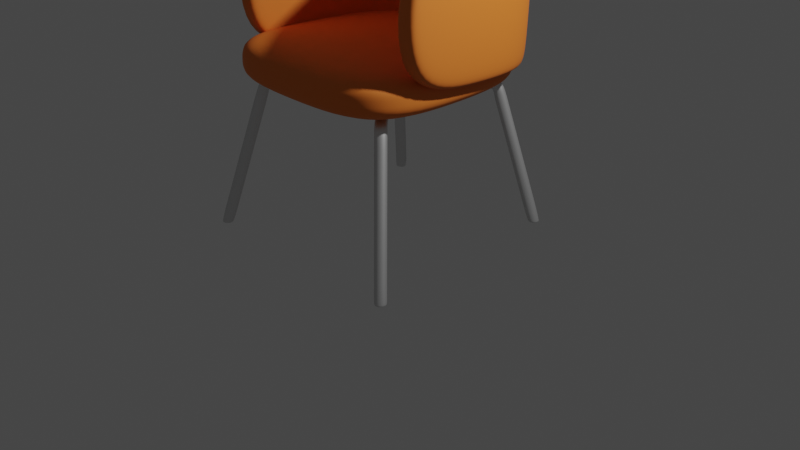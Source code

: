 # Source: sofa-chair.blend  (saved by Blender 3.6.13; exported with 4.5.12 LTS)
import bpy
from mathutils import Matrix  # noqa: F401  (used for matrix-valued properties, if any)

bpy.ops.wm.read_factory_settings(use_empty=True)
scene = bpy.context.scene
scene.name = 'Scene'

# ---- collections
col_collection = bpy.data.collections.new('Collection'); scene.collection.children.link(col_collection)
col_sofa_chair = bpy.data.collections.new('Sofa Chair'); scene.collection.children.link(col_sofa_chair)

# ---- materials (node trees are filled in below, after node groups)
mat_material = bpy.data.materials.new('Material')
mat_material.alpha_threshold = 0.0
mat_material.use_transparent_shadow = False
mat_material.roughness = 0.5
mat_material.line_color = (0.0, 0.0, 0.0, 1.0)
mat_material_001 = bpy.data.materials.new('Material.001')
mat_material_001.use_transparent_shadow = False

# ---- node groups
ng_auto_smooth = bpy.data.node_groups.new('Auto Smooth', 'GeometryNodeTree')
_s = ng_auto_smooth.interface.new_socket(name='Geometry', in_out='OUTPUT', socket_type='NodeSocketGeometry')
_s = ng_auto_smooth.interface.new_socket(name='Geometry', in_out='INPUT', socket_type='NodeSocketGeometry')
_s = ng_auto_smooth.interface.new_socket(name='Angle', in_out='INPUT', socket_type='NodeSocketFloat')
_s.subtype = 'ANGLE'
_s.min_value = 0.0
_s.max_value = 3.142
ng_auto_smooth.is_modifier = True
_N = ng_auto_smooth.nodes; _L = ng_auto_smooth.links
n0 = _N.new('NodeGroupOutput'); n0.name = 'Group Output'; n0.location = (480, -100)
n1 = _N.new('NodeGroupInput'); n1.name = 'Group Input'; n1.location = (-420, -300)
n2 = _N.new('NodeGroupInput'); n2.name = 'Group Input.001'; n2.location = (-60, -100)
n3 = _N.new('GeometryNodeSetShadeSmooth'); n3.name = 'Set Shade Smooth'; n3.location = (120, -100)
n3.domain = 'EDGE'
n4 = _N.new('GeometryNodeSetShadeSmooth'); n4.name = 'Set Shade Smooth.001'; n4.location = (300, -100)
n5 = _N.new('GeometryNodeInputMeshEdgeAngle'); n5.name = 'Edge Angle'; n5.location = (-420, -220)
n6 = _N.new('GeometryNodeInputEdgeSmooth'); n6.name = 'Is Edge Smooth'; n6.location = (-60, -160)
n7 = _N.new('GeometryNodeInputShadeSmooth'); n7.name = 'Is Face Smooth'; n7.location = (-240, -340)
n8 = _N.new('FunctionNodeBooleanMath'); n8.name = 'Boolean Math'; n8.location = (-60, -220)
n9 = _N.new('FunctionNodeCompare'); n9.name = 'Compare'; n9.location = (-240, -180)
n9.operation = 'LESS_EQUAL'
_L.new(n5.outputs[0], n9.inputs[0])
_L.new(n4.outputs[0], n0.inputs[0])
_L.new(n1.outputs[1], n9.inputs[1])
_L.new(n9.outputs[0], n8.inputs[0])
_L.new(n7.outputs[0], n8.inputs[1])
_L.new(n2.outputs[0], n3.inputs[0])
_L.new(n6.outputs[0], n3.inputs[1])
_L.new(n3.outputs[0], n4.inputs[0])
_L.new(n8.outputs[0], n3.inputs[2])
n0.is_active_output = True

# ---- material node trees
mat_material.use_nodes = True; mat_material.node_tree.nodes.clear()
_N = mat_material.node_tree.nodes; _L = mat_material.node_tree.links
n0 = _N.new('ShaderNodeOutputMaterial'); n0.name = 'Material Output'; n0.location = (300, 300)
n1 = _N.new('ShaderNodeBsdfPrincipled'); n1.name = 'Principled BSDF'; n1.location = (10, 300)
n1.distribution = 'GGX'
n1.subsurface_method = 'RANDOM_WALK_SKIN'
n1.inputs[0].default_value = (0.8, 0.1937, 0.02079, 1.0)
n1.inputs[2].default_value = 0.7383
n1.inputs[3].default_value = 1.45
n1.inputs[27].default_value = (0.0, 0.0, 0.0, 1.0)
n1.inputs[28].default_value = 1.0
_L.new(n1.outputs[0], n0.inputs[0])
n0.is_active_output = True
mat_material_001.use_nodes = True; mat_material_001.node_tree.nodes.clear()
_N = mat_material_001.node_tree.nodes; _L = mat_material_001.node_tree.links
n0 = _N.new('ShaderNodeBsdfPrincipled'); n0.name = 'Principled BSDF'; n0.location = (10, 300)
n0.distribution = 'GGX'
n0.subsurface_method = 'RANDOM_WALK_SKIN'
n0.inputs[1].default_value = 0.886
n0.inputs[3].default_value = 1.45
n0.inputs[27].default_value = (0.0, 0.0, 0.0, 1.0)
n0.inputs[28].default_value = 1.0
n1 = _N.new('ShaderNodeOutputMaterial'); n1.name = 'Material Output'; n1.location = (300, 300)
_L.new(n0.outputs[0], n1.inputs[0])
n1.is_active_output = True

# ---- world
world_world = bpy.data.worlds.new('World'); scene.world = world_world
world_world.use_nodes = True; world_world.node_tree.nodes.clear()
_N = world_world.node_tree.nodes; _L = world_world.node_tree.links
n0 = _N.new('ShaderNodeOutputWorld'); n0.name = 'World Output'; n0.location = (300, 300)
n1 = _N.new('ShaderNodeBackground'); n1.name = 'Background'; n1.location = (10, 300)
n1.inputs[0].default_value = (0.05088, 0.05088, 0.05088, 1.0)
_L.new(n1.outputs[0], n0.inputs[0])
n0.is_active_output = True
world_world.color = (0.05088, 0.05088, 0.05088)
world_world.use_sun_shadow = False
world_world.sun_shadow_jitter_overblur = 0.0

# ---- cameras
cam_camera = bpy.data.cameras.new('Camera')
cam_camera.clip_end = 100.0
cam_camera.ortho_scale = 7.314

# ---- lights
light_light = bpy.data.lights.new('Light', 'POINT')
light_light.transmission_factor = 0.0
light_light.energy = 1000.0
light_light.shadow_soft_size = 0.1
light_light.shadow_maximum_resolution = 0.006
light_light.use_absolute_resolution = True

# ---- meshes
me_cube = bpy.data.meshes.new('Cube')
me_cube.from_pydata([(1.031, 0.9154, 3.916), (1.07, 0.8263, 1.682), (1.152, -0.9888, 3.015), (1.18, -1.035, 1.827), (1.169, -0.1981, 1.738), (1.142, -0.1653, 3.421), (0.008895, 1.194, 1.638), (-0.04211, 1.309, 3.871), (0.8798, 0.7588, 3.913), (0.9039, 0.7022, 1.684), (0.9791, -0.9912, 3.011), (1.007, -1.037, 1.823), (0.9954, -0.2049, 1.734), (0.9686, -0.1713, 3.412), (0.01131, 1.009, 1.648), (-0.0397, 1.125, 3.881), (1.205, -0.9464, 1.907), (1.194, -0.1909, 1.856), (1.049, 0.9576, 3.796), (1.161, -0.1145, 3.311), (1.181, -0.8918, 2.947), (1.094, 0.8528, 1.799), (0.005804, 1.231, 1.754), (-0.03983, 1.335, 3.751), (0.9753, -0.9497, 1.902), (0.9644, -0.1998, 1.851), (0.8446, 0.7641, 3.801), (0.9312, -0.1251, 3.307), (0.9516, -0.8951, 2.942), (0.8741, 0.6881, 1.803), (0.009004, 0.9849, 1.767), (-0.03663, 1.09, 3.764), (-1.105, 0.8851, 3.868), (-1.042, 0.7964, 1.635), (-1.132, -1.021, 2.964), (-1.106, -1.067, 1.777), (-1.114, -0.2306, 1.687), (-1.163, -0.198, 3.37), (-0.949, 0.7329, 3.872), (-0.873, 0.677, 1.645), (-0.9586, -1.019, 2.968), (-0.9323, -1.065, 1.781), (-0.9408, -0.2324, 1.691), (-0.9892, -0.1991, 3.369), (-1.137, -0.9796, 1.855), (-1.145, -0.2241, 1.804), (-1.118, 0.9268, 3.748), (-1.178, -0.1477, 3.26), (-1.161, -0.9251, 2.896), (-1.072, 0.8221, 1.751), (-0.907, -0.9764, 1.86), (-0.9152, -0.2265, 1.81), (-0.909, 0.7392, 3.763), (-0.9484, -0.1518, 3.265), (-0.9308, -0.9218, 2.901), (-0.848, 0.6637, 1.765)], [], [(21, 18, 19, 17), (17, 19, 20, 16), (22, 23, 18, 21), (29, 25, 27, 26), (25, 24, 28, 27), (30, 29, 26, 31), (4, 3, 11, 12), (5, 0, 8, 13), (3, 2, 10, 11), (2, 5, 13, 10), (6, 1, 9, 14), (0, 7, 15, 8), (1, 4, 12, 9), (3, 4, 17, 16), (0, 5, 19, 18), (2, 3, 16, 20), (5, 2, 20, 19), (1, 6, 22, 21), (7, 0, 18, 23), (4, 1, 21, 17), (12, 11, 24, 25), (13, 8, 26, 27), (11, 10, 28, 24), (10, 13, 27, 28), (14, 9, 29, 30), (8, 15, 31, 26), (9, 12, 25, 29), (49, 45, 47, 46), (45, 44, 48, 47), (22, 49, 46, 23), (55, 52, 53, 51), (51, 53, 54, 50), (30, 31, 52, 55), (36, 42, 41, 35), (37, 43, 38, 32), (35, 41, 40, 34), (34, 40, 43, 37), (6, 14, 39, 33), (32, 38, 15, 7), (33, 39, 42, 36), (35, 44, 45, 36), (32, 46, 47, 37), (34, 48, 44, 35), (37, 47, 48, 34), (33, 49, 22, 6), (7, 23, 46, 32), (36, 45, 49, 33), (42, 51, 50, 41), (43, 53, 52, 38), (41, 50, 54, 40), (40, 54, 53, 43), (14, 30, 55, 39), (38, 52, 31, 15), (39, 55, 51, 42)])
me_cube.polygons.foreach_set('use_smooth', [True] * 54)
_uv = me_cube.uv_layers.new(name='UVMap')
_uv.uv.foreach_set('vector', [0.375, 0.5, 0.625, 0.5, 0.625, 0.6416, 0.375, 0.6416, 0.375, 0.6416, 0.625, 0.6416, 0.625, 0.75, 0.375, 0.75, 0.375, 0.375, 0.625, 0.375, 0.625, 0.5, 0.375, 0.5, 0.375, 0.5, 0.375, 0.6416, 0.625, 0.6416, 0.625, 0.5, 0.375, 0.6416, 0.375, 0.75, 0.625, 0.75, 0.625, 0.6416, 0.375, 0.375, 0.375, 0.5, 0.625, 0.5, 0.625, 0.375, 0.375, 0.6416, 0.375, 0.75, 0.375, 0.75, 0.375, 0.6416, 0.625, 0.6416, 0.625, 0.4997, 0.625, 0.5003, 0.625, 0.6416, 0.375, 0.75, 0.625, 0.75, 0.625, 0.75, 0.375, 0.75, 0.625, 0.75, 0.625, 0.6416, 0.625, 0.6416, 0.625, 0.75, 0.375, 0.375, 0.375, 0.5, 0.375, 0.5, 0.375, 0.375, 0.625, 0.4997, 0.625, 0.375, 0.625, 0.375, 0.625, 0.5003, 0.375, 0.5, 0.375, 0.6416, 0.375, 0.6416, 0.375, 0.5, 0.375, 0.75, 0.375, 0.6416, 0.375, 0.6416, 0.375, 0.75, 0.625, 0.4997, 0.625, 0.6416, 0.625, 0.6416, 0.625, 0.5, 0.625, 0.75, 0.375, 0.75, 0.375, 0.75, 0.625, 0.75, 0.625, 0.6416, 0.625, 0.75, 0.625, 0.75, 0.625, 0.6416, 0.375, 0.5, 0.375, 0.375, 0.375, 0.375, 0.375, 0.5, 0.625, 0.375, 0.625, 0.4997, 0.625, 0.5, 0.625, 0.375, 0.375, 0.6416, 0.375, 0.5, 0.375, 0.5, 0.375, 0.6416, 0.375, 0.6416, 0.375, 0.75, 0.375, 0.75, 0.375, 0.6416, 0.625, 0.6416, 0.625, 0.5003, 0.625, 0.5, 0.625, 0.6416, 0.375, 0.75, 0.625, 0.75, 0.625, 0.75, 0.375, 0.75, 0.625, 0.75, 0.625, 0.6416, 0.625, 0.6416, 0.625, 0.75, 0.375, 0.375, 0.375, 0.5, 0.375, 0.5, 0.375, 0.375, 0.625, 0.5003, 0.625, 0.375, 0.625, 0.375, 0.625, 0.5, 0.375, 0.5, 0.375, 0.6416, 0.375, 0.6416, 0.375, 0.5, 0.375, 0.5, 0.375, 0.6416, 0.625, 0.6416, 0.625, 0.5, 0.375, 0.6416, 0.375, 0.75, 0.625, 0.75, 0.625, 0.6416, 0.375, 0.375, 0.375, 0.5, 0.625, 0.5, 0.625, 0.375, 0.375, 0.5, 0.625, 0.5, 0.625, 0.6416, 0.375, 0.6416, 0.375, 0.6416, 0.625, 0.6416, 0.625, 0.75, 0.375, 0.75, 0.375, 0.375, 0.625, 0.375, 0.625, 0.5, 0.375, 0.5, 0.375, 0.6416, 0.375, 0.6416, 0.375, 0.75, 0.375, 0.75, 0.625, 0.6416, 0.625, 0.6416, 0.625, 0.5003, 0.625, 0.4997, 0.375, 0.75, 0.375, 0.75, 0.625, 0.75, 0.625, 0.75, 0.625, 0.75, 0.625, 0.75, 0.625, 0.6416, 0.625, 0.6416, 0.375, 0.375, 0.375, 0.375, 0.375, 0.5, 0.375, 0.5, 0.625, 0.4997, 0.625, 0.5003, 0.625, 0.375, 0.625, 0.375, 0.375, 0.5, 0.375, 0.5, 0.375, 0.6416, 0.375, 0.6416, 0.375, 0.75, 0.375, 0.75, 0.375, 0.6416, 0.375, 0.6416, 0.625, 0.4997, 0.625, 0.5, 0.625, 0.6416, 0.625, 0.6416, 0.625, 0.75, 0.625, 0.75, 0.375, 0.75, 0.375, 0.75, 0.625, 0.6416, 0.625, 0.6416, 0.625, 0.75, 0.625, 0.75, 0.375, 0.5, 0.375, 0.5, 0.375, 0.375, 0.375, 0.375, 0.625, 0.375, 0.625, 0.375, 0.625, 0.5, 0.625, 0.4997, 0.375, 0.6416, 0.375, 0.6416, 0.375, 0.5, 0.375, 0.5, 0.375, 0.6416, 0.375, 0.6416, 0.375, 0.75, 0.375, 0.75, 0.625, 0.6416, 0.625, 0.6416, 0.625, 0.5, 0.625, 0.5003, 0.375, 0.75, 0.375, 0.75, 0.625, 0.75, 0.625, 0.75, 0.625, 0.75, 0.625, 0.75, 0.625, 0.6416, 0.625, 0.6416, 0.375, 0.375, 0.375, 0.375, 0.375, 0.5, 0.375, 0.5, 0.625, 0.5003, 0.625, 0.5, 0.625, 0.375, 0.625, 0.375, 0.375, 0.5, 0.375, 0.5, 0.375, 0.6416, 0.375, 0.6416])
me_cube.materials.append(mat_material)
me_cube.use_mirror_vertex_groups = False
me_cube.update()
me_cube_001 = bpy.data.meshes.new('Cube.001')
me_cube_001.from_pydata([(-1.095, -1.319, 1.527), (-1.095, -1.307, 2.002), (-0.9547, 0.8075, 1.493), (-0.9547, 0.8193, 1.935), (1.095, -1.319, 1.527), (1.095, -1.307, 2.002), (0.9547, 0.8075, 1.493), (0.9547, 0.8193, 1.935), (-1.088, -0.2077, 1.502), (-1.095, -1.32, 1.754), (-1.088, -0.1959, 1.971), (-0.9547, 0.8134, 1.687), (-3.325e-18, 1.1, 1.488), (-6.595e-18, 1.111, 1.93), (0.9547, 0.8134, 1.687), (1.088, -0.2077, 1.502), (1.088, -0.1959, 1.971), (1.095, -1.32, 1.754), (-3.388e-18, -1.37, 1.52), (-7.341e-18, -1.358, 1.996), (-6.504e-18, -0.1959, 1.971), (-3.419e-18, -0.2077, 1.502), (-5.365e-18, -1.371, 1.748), (1.088, -0.2018, 1.723), (-4.96e-18, 1.116, 1.681), (-1.088, -0.2018, 1.723)], [], [(25, 10, 3, 11), (24, 13, 7, 14), (23, 16, 5, 17), (22, 19, 1, 9), (21, 15, 4, 18), (20, 10, 1, 19), (16, 20, 19, 5), (7, 13, 20, 16), (13, 3, 10, 20), (8, 21, 18, 0), (2, 12, 21, 8), (12, 6, 15, 21), (18, 22, 9, 0), (4, 17, 22, 18), (17, 5, 19, 22), (15, 23, 17, 4), (6, 14, 23, 15), (14, 7, 16, 23), (12, 24, 14, 6), (2, 11, 24, 12), (11, 3, 13, 24), (8, 25, 11, 2), (0, 9, 25, 8), (9, 1, 10, 25)])
me_cube_001.polygons.foreach_set('use_smooth', [True] * 24)
_uv = me_cube_001.uv_layers.new(name='UVMap')
_uv.uv.foreach_set('vector', [0.5, 0.125, 0.625, 0.125, 0.625, 0.25, 0.5, 0.25, 0.5, 0.375, 0.625, 0.375, 0.625, 0.5, 0.5, 0.5, 0.5, 0.625, 0.625, 0.625, 0.625, 0.75, 0.5, 0.75, 0.5, 0.875, 0.625, 0.875, 0.625, 1.0, 0.5, 1.0, 0.25, 0.625, 0.375, 0.625, 0.375, 0.75, 0.25, 0.75, 0.75, 0.625, 0.875, 0.625, 0.875, 0.75, 0.75, 0.75, 0.625, 0.625, 0.75, 0.625, 0.75, 0.75, 0.625, 0.75, 0.625, 0.5, 0.75, 0.5, 0.75, 0.625, 0.625, 0.625, 0.75, 0.5, 0.875, 0.5, 0.875, 0.625, 0.75, 0.625, 0.125, 0.625, 0.25, 0.625, 0.25, 0.75, 0.125, 0.75, 0.125, 0.5, 0.25, 0.5, 0.25, 0.625, 0.125, 0.625, 0.25, 0.5, 0.375, 0.5, 0.375, 0.625, 0.25, 0.625, 0.375, 0.875, 0.5, 0.875, 0.5, 1.0, 0.375, 1.0, 0.375, 0.75, 0.5, 0.75, 0.5, 0.875, 0.375, 0.875, 0.5, 0.75, 0.625, 0.75, 0.625, 0.875, 0.5, 0.875, 0.375, 0.625, 0.5, 0.625, 0.5, 0.75, 0.375, 0.75, 0.375, 0.5, 0.5, 0.5, 0.5, 0.625, 0.375, 0.625, 0.5, 0.5, 0.625, 0.5, 0.625, 0.625, 0.5, 0.625, 0.375, 0.375, 0.5, 0.375, 0.5, 0.5, 0.375, 0.5, 0.375, 0.25, 0.5, 0.25, 0.5, 0.375, 0.375, 0.375, 0.5, 0.25, 0.625, 0.25, 0.625, 0.375, 0.5, 0.375, 0.375, 0.125, 0.5, 0.125, 0.5, 0.25, 0.375, 0.25, 0.375, 0.0, 0.5, 0.0, 0.5, 0.125, 0.375, 0.125, 0.5, 0.0, 0.625, 0.0, 0.625, 0.125, 0.5, 0.125])
me_cube_001.materials.append(mat_material)
me_cube_001.update()
me_cube_002 = bpy.data.meshes.new('Cube.002')
me_cube_002.from_pydata([(-0.819, -0.9065, 1.443), (-0.7354, -0.9984, 1.452), (-0.7943, -1.043, 1.552), (-0.8779, -0.9507, 1.544), (-0.7102, 0.5566, 1.424), (-0.6158, 0.6377, 1.423), (-0.6636, 0.6956, 1.522), (-0.758, 0.6144, 1.524), (0.8238, -0.9051, 1.446), (0.7364, -0.9938, 1.448), (0.7896, -1.044, 1.549), (0.8769, -0.9553, 1.547), (0.6158, 0.6377, 1.423), (0.7102, 0.5566, 1.424), (0.758, 0.6144, 1.524), (0.6636, 0.6956, 1.522), (-0.1218, -0.1988, 1.414), (-0.03328, -0.2858, 1.425), (-0.03955, -0.2768, 1.549), (-0.1281, -0.1899, 1.538), (-0.2025, -0.2807, 1.416), (-0.1139, -0.3677, 1.426), (-0.1202, -0.3587, 1.551), (-0.2087, -0.2717, 1.54), (-0.2831, -0.3625, 1.418), (-0.1946, -0.4495, 1.428), (-0.2009, -0.4406, 1.552), (-0.2894, -0.3536, 1.542), (-0.3638, -0.4444, 1.419), (-0.2753, -0.5314, 1.43), (-0.2816, -0.5224, 1.554), (-0.3701, -0.4355, 1.543), (-0.4445, -0.5263, 1.421), (-0.356, -0.6132, 1.432), (-0.3622, -0.6043, 1.556), (-0.4507, -0.5173, 1.545), (-0.5251, -0.6081, 1.423), (-0.4366, -0.6951, 1.434), (-0.4429, -0.6861, 1.558), (-0.5314, -0.5992, 1.547), (-0.6058, -0.69, 1.425), (-0.5173, -0.777, 1.436), (-0.5236, -0.768, 1.56), (-0.6121, -0.681, 1.549), (-0.6865, -0.7719, 1.427), (-0.598, -0.8588, 1.437), (-0.6042, -0.8499, 1.562), (-0.6927, -0.7629, 1.551), (-0.7671, -0.8537, 1.429), (-0.6786, -0.9407, 1.439), (-0.6849, -0.9317, 1.563), (-0.7734, -0.8448, 1.553), (0.1249, -0.1957, 1.418), (0.03614, -0.2831, 1.42), (0.03647, -0.28, 1.545), (0.1252, -0.1926, 1.542), (0.2055, -0.2776, 1.42), (0.1168, -0.3649, 1.422), (0.1171, -0.3618, 1.547), (0.2059, -0.2745, 1.544), (0.2862, -0.3594, 1.421), (0.1975, -0.4468, 1.424), (0.1978, -0.4437, 1.548), (0.2865, -0.3563, 1.546), (0.3669, -0.4413, 1.423), (0.2781, -0.5287, 1.426), (0.2785, -0.5256, 1.55), (0.3672, -0.4382, 1.548), (0.4475, -0.5231, 1.425), (0.3588, -0.6105, 1.428), (0.3591, -0.6074, 1.552), (0.4479, -0.52, 1.55), (0.5282, -0.605, 1.427), (0.4395, -0.6924, 1.429), (0.4398, -0.6893, 1.554), (0.5285, -0.6019, 1.551), (0.6089, -0.6869, 1.429), (0.5202, -0.7742, 1.431), (0.5205, -0.7711, 1.556), (0.6092, -0.6838, 1.553), (0.6895, -0.7687, 1.431), (0.6008, -0.8561, 1.433), (0.6011, -0.853, 1.558), (0.6899, -0.7656, 1.555), (0.7702, -0.8506, 1.432), (0.6815, -0.938, 1.435), (0.6818, -0.9349, 1.559), (0.7705, -0.8475, 1.557), (0.5644, 0.5792, 1.411), (0.658, 0.4971, 1.413), (0.6568, 0.4991, 1.537), (0.5632, 0.5813, 1.535), (0.4881, 0.4923, 1.411), (0.5816, 0.4102, 1.413), (0.5804, 0.4122, 1.538), (0.4869, 0.4944, 1.536), (0.4118, 0.4054, 1.412), (0.5053, 0.3233, 1.414), (0.5041, 0.3253, 1.539), (0.4105, 0.4075, 1.536), (0.3354, 0.3185, 1.413), (0.429, 0.2364, 1.415), (0.4278, 0.2384, 1.539), (0.3342, 0.3206, 1.537), (0.2591, 0.2317, 1.413), (0.3527, 0.1495, 1.416), (0.3515, 0.1515, 1.54), (0.2579, 0.2337, 1.538), (0.1828, 0.1448, 1.414), (0.2764, 0.06259, 1.416), (0.2751, 0.06465, 1.541), (0.1816, 0.1468, 1.539), (0.1065, 0.05787, 1.415), (0.2, -0.0243, 1.417), (0.1988, -0.02225, 1.541), (0.1053, 0.05992, 1.539), (-3.612e-18, -0.02903, 1.415), (0.1237, -0.1112, 1.418), (0.1225, -0.1091, 1.542), (-4.375e-18, -0.02697, 1.54), (-0.658, 0.4971, 1.413), (-0.5644, 0.5792, 1.411), (-0.5632, 0.5813, 1.535), (-0.6568, 0.4991, 1.537), (-0.5816, 0.4102, 1.413), (-0.4881, 0.4923, 1.411), (-0.4869, 0.4944, 1.536), (-0.5804, 0.4122, 1.538), (-0.5053, 0.3233, 1.414), (-0.4118, 0.4054, 1.412), (-0.4105, 0.4075, 1.536), (-0.5041, 0.3253, 1.539), (-0.429, 0.2364, 1.415), (-0.3354, 0.3185, 1.413), (-0.3342, 0.3206, 1.537), (-0.4278, 0.2384, 1.539), (-0.3527, 0.1495, 1.416), (-0.2591, 0.2317, 1.413), (-0.2579, 0.2337, 1.538), (-0.3515, 0.1515, 1.54), (-0.2764, 0.06259, 1.416), (-0.1828, 0.1448, 1.414), (-0.1816, 0.1468, 1.539), (-0.2751, 0.06465, 1.541), (-0.2, -0.0243, 1.417), (-0.1065, 0.05787, 1.415), (-0.1053, 0.05992, 1.539), (-0.1988, -0.02225, 1.541), (-0.1237, -0.1112, 1.418), (-0.1225, -0.1091, 1.542), (-0.8268, -0.9137, 1.363), (-0.7462, -1.009, 1.366), (-0.8374, -1.085, 1.403), (-0.918, -0.9901, 1.4), (-0.8523, -0.9385, 1.248), (-0.7717, -1.033, 1.251), (-0.8629, -1.11, 1.288), (-0.9435, -1.015, 1.285), (-0.8777, -0.9632, 1.133), (-0.7971, -1.058, 1.136), (-0.8883, -1.135, 1.173), (-0.9689, -1.04, 1.17), (-0.9031, -0.988, 1.018), (-0.8226, -1.083, 1.021), (-0.9138, -1.159, 1.058), (-0.9944, -1.064, 1.055), (-0.9286, -1.013, 0.9036), (-0.848, -1.108, 0.9062), (-0.9392, -1.184, 0.9429), (-1.02, -1.089, 0.9403), (-0.954, -1.038, 0.7887), (-0.8734, -1.132, 0.7913), (-0.9647, -1.209, 0.828), (-1.045, -1.114, 0.8253), (-0.9795, -1.062, 0.6738), (-0.8989, -1.157, 0.6764), (-0.9901, -1.234, 0.7131), (-1.071, -1.139, 0.7104), (-1.005, -1.087, 0.5588), (-0.9243, -1.182, 0.5615), (-1.016, -1.258, 0.5981), (-1.096, -1.164, 0.5955), (-1.03, -1.112, 0.4439), (-0.9498, -1.207, 0.4466), (-1.041, -1.283, 0.4832), (-1.122, -1.188, 0.4806), (-1.056, -1.137, 0.329), (-0.9752, -1.232, 0.3316), (-1.066, -1.308, 0.3683), (-1.147, -1.213, 0.3657), (-1.081, -1.161, 0.2141), (-1.001, -1.256, 0.2167), (-1.092, -1.333, 0.2534), (-1.172, -1.238, 0.2508), (-1.107, -1.186, 0.09921), (-1.026, -1.281, 0.1018), (-1.117, -1.358, 0.1385), (-1.198, -1.263, 0.1359), (-0.9558, 0.8374, 0.09985), (-0.8608, 0.9179, 0.09928), (-0.938, 1.009, 0.1341), (-1.033, 0.9288, 0.1347), (-0.9342, 0.8127, 0.2129), (-0.8391, 0.8932, 0.2123), (-0.9163, 0.9845, 0.2471), (-1.011, 0.904, 0.2477), (-0.9125, 0.7879, 0.3259), (-0.8175, 0.8684, 0.3253), (-0.8946, 0.9597, 0.3601), (-0.9897, 0.8793, 0.3607), (-0.8908, 0.7631, 0.4389), (-0.7958, 0.8436, 0.4383), (-0.873, 0.935, 0.4732), (-0.968, 0.8545, 0.4737), (-0.8692, 0.7383, 0.5519), (-0.7741, 0.8188, 0.5514), (-0.8513, 0.9102, 0.5862), (-0.9463, 0.8297, 0.5868), (-0.8475, 0.7136, 0.665), (-0.7525, 0.7941, 0.6644), (-0.8296, 0.8854, 0.6992), (-0.9247, 0.8049, 0.6998), (-0.8258, 0.6888, 0.778), (-0.7308, 0.7693, 0.7774), (-0.808, 0.8606, 0.8122), (-0.903, 0.7802, 0.8128), (-0.8042, 0.664, 0.891), (-0.7091, 0.7445, 0.8904), (-0.7863, 0.8359, 0.9252), (-0.8813, 0.7554, 0.9258), (-0.7825, 0.6392, 1.004), (-0.6875, 0.7197, 1.003), (-0.7646, 0.8111, 1.038), (-0.8597, 0.7306, 1.039), (-0.7608, 0.6145, 1.117), (-0.6658, 0.6949, 1.116), (-0.743, 0.7863, 1.151), (-0.838, 0.7058, 1.152), (-0.7392, 0.5897, 1.23), (-0.6441, 0.6702, 1.229), (-0.7213, 0.7615, 1.264), (-0.8163, 0.681, 1.265), (-0.7175, 0.5649, 1.343), (-0.6225, 0.6454, 1.343), (-0.6996, 0.7368, 1.377), (-0.7947, 0.6563, 1.378), (0.8326, -0.9133, 1.364), (0.7461, -1.003, 1.365), (0.8317, -1.085, 1.401), (0.9182, -0.9959, 1.401), (0.858, -0.938, 1.249), (0.7715, -1.028, 1.25), (0.8571, -1.11, 1.286), (0.9436, -1.021, 1.286), (0.8835, -0.9628, 1.135), (0.7969, -1.052, 1.135), (0.8826, -1.135, 1.172), (0.9691, -1.045, 1.171), (0.9089, -0.9876, 1.02), (0.8224, -1.077, 1.02), (0.908, -1.16, 1.057), (0.9945, -1.07, 1.056), (0.9344, -1.012, 0.9048), (0.8478, -1.102, 0.9049), (0.9335, -1.185, 0.9417), (1.02, -1.095, 0.9415), (0.9598, -1.037, 0.7898), (0.8733, -1.127, 0.79), (0.9589, -1.209, 0.8268), (1.045, -1.12, 0.8266), (0.9853, -1.062, 0.6749), (0.8987, -1.151, 0.6751), (0.9843, -1.234, 0.7119), (1.071, -1.145, 0.7117), (1.011, -1.087, 0.56), (0.9242, -1.176, 0.5602), (1.01, -1.259, 0.597), (1.096, -1.169, 0.5968), (1.036, -1.111, 0.4451), (0.9496, -1.201, 0.4453), (1.035, -1.284, 0.4821), (1.122, -1.194, 0.4819), (1.062, -1.136, 0.3302), (0.9751, -1.226, 0.3304), (1.061, -1.308, 0.3671), (1.147, -1.219, 0.367), (1.087, -1.161, 0.2153), (1.001, -1.251, 0.2155), (1.086, -1.333, 0.2522), (1.173, -1.244, 0.2521), (1.112, -1.186, 0.1004), (1.026, -1.275, 0.1006), (1.112, -1.358, 0.1373), (1.198, -1.268, 0.1372), (0.8608, 0.9179, 0.09928), (0.9558, 0.8374, 0.09985), (1.033, 0.9288, 0.1347), (0.938, 1.009, 0.1341), (0.8391, 0.8932, 0.2123), (0.9342, 0.8127, 0.2129), (1.011, 0.904, 0.2477), (0.9163, 0.9845, 0.2471), (0.8175, 0.8684, 0.3253), (0.9125, 0.7879, 0.3259), (0.9897, 0.8793, 0.3607), (0.8946, 0.9597, 0.3601), (0.7958, 0.8436, 0.4383), (0.8908, 0.7631, 0.4389), (0.968, 0.8545, 0.4737), (0.873, 0.935, 0.4732), (0.7741, 0.8188, 0.5514), (0.8692, 0.7383, 0.5519), (0.9463, 0.8297, 0.5868), (0.8513, 0.9102, 0.5862), (0.7525, 0.7941, 0.6644), (0.8475, 0.7136, 0.665), (0.9247, 0.8049, 0.6998), (0.8296, 0.8854, 0.6992), (0.7308, 0.7693, 0.7774), (0.8258, 0.6888, 0.778), (0.903, 0.7802, 0.8128), (0.808, 0.8606, 0.8122), (0.7091, 0.7445, 0.8904), (0.8042, 0.664, 0.891), (0.8813, 0.7554, 0.9258), (0.7863, 0.8359, 0.9252), (0.6875, 0.7197, 1.003), (0.7825, 0.6392, 1.004), (0.8597, 0.7306, 1.039), (0.7646, 0.8111, 1.038), (0.6658, 0.6949, 1.116), (0.7608, 0.6145, 1.117), (0.838, 0.7058, 1.152), (0.743, 0.7863, 1.151), (0.6441, 0.6702, 1.229), (0.7392, 0.5897, 1.23), (0.8163, 0.681, 1.265), (0.7213, 0.7615, 1.264), (0.6225, 0.6454, 1.343), (0.7175, 0.5649, 1.343), (0.7947, 0.6563, 1.378), (0.6996, 0.7368, 1.377), (-1.133, -1.217, 0.003955), (-1.131, -1.21, 0.0082), (-1.058, -1.305, 0.003955), (-1.05, -1.305, 0.008211), (-1.142, -1.382, 0.008212), (-1.142, -1.376, 0.003955), (-1.217, -1.288, 0.003955), (-1.223, -1.287, 0.008205), (-0.9766, 0.8611, 0.00822), (-0.977, 0.8684, 0.003955), (-0.8886, 0.9432, 0.003955), (-0.8815, 0.9416, 0.008217), (-0.9601, 1.028, 0.003955), (-0.9589, 1.033, 0.00822), (-1.049, 0.9531, 0.003955), (-1.054, 0.9528, 0.008222), (1.138, -1.217, 0.003955), (1.137, -1.209, 0.008205), (1.05, -1.299, 0.008206), (1.058, -1.3, 0.003955), (1.136, -1.382, 0.008209), (1.137, -1.377, 0.003955), (1.223, -1.292, 0.008208), (1.217, -1.293, 0.003955), (0.8886, 0.9432, 0.003955), (0.8815, 0.9416, 0.008217), (0.9766, 0.8611, 0.00822), (0.977, 0.8684, 0.003955), (1.054, 0.9528, 0.008222), (1.049, 0.9531, 0.003955), (0.9589, 1.033, 0.00822), (0.9601, 1.028, 0.003955)], [], [(17, 18, 22, 21), (16, 17, 21, 20), (22, 23, 27, 26), (21, 22, 26, 25), (367, 368, 295, 294), (20, 21, 25, 24), (359, 360, 291, 290), (19, 16, 20, 23), (116, 16, 148), (52, 53, 16), (53, 17, 16), (116, 52, 16), (53, 54, 17), (54, 18, 17), (54, 55, 18), (55, 118, 18), (118, 119, 18), (18, 19, 23, 22), (148, 16, 19, 149), (117, 52, 116), (357, 350, 198, 201), (117, 118, 55, 52), (18, 119, 149, 19), (197, 194, 343, 349), (23, 20, 24, 27), (24, 25, 29, 28), (25, 26, 30, 29), (26, 27, 31, 30), (27, 24, 28, 31), (28, 29, 33, 32), (29, 30, 34, 33), (30, 31, 35, 34), (31, 28, 32, 35), (32, 33, 37, 36), (33, 34, 38, 37), (34, 35, 39, 38), (35, 32, 36, 39), (36, 37, 41, 40), (37, 38, 42, 41), (38, 39, 43, 42), (39, 36, 40, 43), (40, 41, 45, 44), (41, 42, 46, 45), (42, 43, 47, 46), (43, 40, 44, 47), (44, 45, 49, 48), (45, 46, 50, 49), (46, 47, 51, 50), (47, 44, 48, 51), (48, 49, 1, 0), (49, 50, 2, 1), (50, 51, 3, 2), (51, 48, 0, 3), (56, 57, 53, 52), (57, 58, 54, 53), (58, 59, 55, 54), (59, 56, 52, 55), (60, 61, 57, 56), (61, 62, 58, 57), (62, 63, 59, 58), (63, 60, 56, 59), (64, 65, 61, 60), (65, 66, 62, 61), (66, 67, 63, 62), (67, 64, 60, 63), (68, 69, 65, 64), (69, 70, 66, 65), (70, 71, 67, 66), (71, 68, 64, 67), (72, 73, 69, 68), (73, 74, 70, 69), (74, 75, 71, 70), (75, 72, 68, 71), (76, 77, 73, 72), (77, 78, 74, 73), (78, 79, 75, 74), (79, 76, 72, 75), (80, 81, 77, 76), (81, 82, 78, 77), (82, 83, 79, 78), (83, 80, 76, 79), (84, 85, 81, 80), (85, 86, 82, 81), (86, 87, 83, 82), (87, 84, 80, 83), (8, 9, 85, 84), (9, 10, 86, 85), (10, 11, 87, 86), (11, 8, 84, 87), (12, 13, 89, 88), (13, 14, 90, 89), (14, 15, 91, 90), (15, 12, 88, 91), (88, 89, 93, 92), (89, 90, 94, 93), (90, 91, 95, 94), (91, 88, 92, 95), (92, 93, 97, 96), (93, 94, 98, 97), (94, 95, 99, 98), (95, 92, 96, 99), (96, 97, 101, 100), (97, 98, 102, 101), (98, 99, 103, 102), (99, 96, 100, 103), (100, 101, 105, 104), (101, 102, 106, 105), (102, 103, 107, 106), (103, 100, 104, 107), (104, 105, 109, 108), (105, 106, 110, 109), (106, 107, 111, 110), (107, 104, 108, 111), (108, 109, 113, 112), (109, 110, 114, 113), (110, 111, 115, 114), (111, 108, 112, 115), (112, 113, 117, 116), (113, 114, 118, 117), (114, 115, 119, 118), (115, 112, 116, 119), (4, 5, 121, 120), (5, 6, 122, 121), (6, 7, 123, 122), (7, 4, 120, 123), (120, 121, 125, 124), (121, 122, 126, 125), (122, 123, 127, 126), (123, 120, 124, 127), (124, 125, 129, 128), (125, 126, 130, 129), (126, 127, 131, 130), (127, 124, 128, 131), (128, 129, 133, 132), (129, 130, 134, 133), (130, 131, 135, 134), (131, 128, 132, 135), (132, 133, 137, 136), (133, 134, 138, 137), (134, 135, 139, 138), (135, 132, 136, 139), (136, 137, 141, 140), (137, 138, 142, 141), (138, 139, 143, 142), (139, 136, 140, 143), (140, 141, 145, 144), (141, 142, 146, 145), (142, 143, 147, 146), (143, 140, 144, 147), (144, 145, 116, 148), (145, 146, 119, 116), (146, 147, 149, 119), (147, 144, 148, 149), (0, 1, 151, 150), (1, 2, 152, 151), (2, 3, 153, 152), (3, 0, 150, 153), (150, 151, 155, 154), (151, 152, 156, 155), (152, 153, 157, 156), (153, 150, 154, 157), (154, 155, 159, 158), (155, 156, 160, 159), (156, 157, 161, 160), (157, 154, 158, 161), (158, 159, 163, 162), (159, 160, 164, 163), (160, 161, 165, 164), (161, 158, 162, 165), (162, 163, 167, 166), (163, 164, 168, 167), (164, 165, 169, 168), (165, 162, 166, 169), (166, 167, 171, 170), (167, 168, 172, 171), (168, 169, 173, 172), (169, 166, 170, 173), (170, 171, 175, 174), (171, 172, 176, 175), (172, 173, 177, 176), (173, 170, 174, 177), (174, 175, 179, 178), (175, 176, 180, 179), (176, 177, 181, 180), (177, 174, 178, 181), (178, 179, 183, 182), (179, 180, 184, 183), (180, 181, 185, 184), (181, 178, 182, 185), (182, 183, 187, 186), (183, 184, 188, 187), (184, 185, 189, 188), (185, 182, 186, 189), (186, 187, 191, 190), (187, 188, 192, 191), (188, 189, 193, 192), (189, 186, 190, 193), (190, 191, 195, 194), (191, 192, 196, 195), (192, 193, 197, 196), (193, 190, 194, 197), (342, 344, 347, 348), (196, 197, 349, 346), (350, 353, 199, 198), (195, 196, 346, 345), (356, 354, 352, 351), (355, 357, 201, 200), (364, 359, 290, 293), (353, 355, 200, 199), (198, 199, 203, 202), (199, 200, 204, 203), (200, 201, 205, 204), (201, 198, 202, 205), (202, 203, 207, 206), (203, 204, 208, 207), (204, 205, 209, 208), (205, 202, 206, 209), (206, 207, 211, 210), (207, 208, 212, 211), (208, 209, 213, 212), (209, 206, 210, 213), (210, 211, 215, 214), (211, 212, 216, 215), (212, 213, 217, 216), (213, 210, 214, 217), (214, 215, 219, 218), (215, 216, 220, 219), (216, 217, 221, 220), (217, 214, 218, 221), (218, 219, 223, 222), (219, 220, 224, 223), (220, 221, 225, 224), (221, 218, 222, 225), (222, 223, 227, 226), (223, 224, 228, 227), (224, 225, 229, 228), (225, 222, 226, 229), (226, 227, 231, 230), (227, 228, 232, 231), (228, 229, 233, 232), (229, 226, 230, 233), (230, 231, 235, 234), (231, 232, 236, 235), (232, 233, 237, 236), (233, 230, 234, 237), (234, 235, 239, 238), (235, 236, 240, 239), (236, 237, 241, 240), (237, 234, 238, 241), (238, 239, 243, 242), (239, 240, 244, 243), (240, 241, 245, 244), (241, 238, 242, 245), (242, 243, 5, 4), (243, 244, 6, 5), (244, 245, 7, 6), (245, 242, 4, 7), (246, 247, 9, 8), (247, 248, 10, 9), (248, 249, 11, 10), (249, 246, 8, 11), (250, 251, 247, 246), (251, 252, 248, 247), (252, 253, 249, 248), (253, 250, 246, 249), (254, 255, 251, 250), (255, 256, 252, 251), (256, 257, 253, 252), (257, 254, 250, 253), (258, 259, 255, 254), (259, 260, 256, 255), (260, 261, 257, 256), (261, 258, 254, 257), (262, 263, 259, 258), (263, 264, 260, 259), (264, 265, 261, 260), (265, 262, 258, 261), (266, 267, 263, 262), (267, 268, 264, 263), (268, 269, 265, 264), (269, 266, 262, 265), (270, 271, 267, 266), (271, 272, 268, 267), (272, 273, 269, 268), (273, 270, 266, 269), (274, 275, 271, 270), (275, 276, 272, 271), (276, 277, 273, 272), (277, 274, 270, 273), (278, 279, 275, 274), (279, 280, 276, 275), (280, 281, 277, 276), (281, 278, 274, 277), (282, 283, 279, 278), (283, 284, 280, 279), (284, 285, 281, 280), (285, 282, 278, 281), (286, 287, 283, 282), (287, 288, 284, 283), (288, 289, 285, 284), (289, 286, 282, 285), (290, 291, 287, 286), (291, 292, 288, 287), (292, 293, 289, 288), (293, 290, 286, 289), (360, 362, 292, 291), (362, 364, 293, 292), (372, 367, 294, 297), (365, 363, 361, 358), (368, 370, 296, 295), (370, 372, 297, 296), (373, 371, 369, 366), (294, 295, 299, 298), (295, 296, 300, 299), (296, 297, 301, 300), (297, 294, 298, 301), (298, 299, 303, 302), (299, 300, 304, 303), (300, 301, 305, 304), (301, 298, 302, 305), (302, 303, 307, 306), (303, 304, 308, 307), (304, 305, 309, 308), (305, 302, 306, 309), (306, 307, 311, 310), (307, 308, 312, 311), (308, 309, 313, 312), (309, 306, 310, 313), (310, 311, 315, 314), (311, 312, 316, 315), (312, 313, 317, 316), (313, 310, 314, 317), (314, 315, 319, 318), (315, 316, 320, 319), (316, 317, 321, 320), (317, 314, 318, 321), (318, 319, 323, 322), (319, 320, 324, 323), (320, 321, 325, 324), (321, 318, 322, 325), (322, 323, 327, 326), (323, 324, 328, 327), (324, 325, 329, 328), (325, 322, 326, 329), (326, 327, 331, 330), (327, 328, 332, 331), (328, 329, 333, 332), (329, 326, 330, 333), (330, 331, 335, 334), (331, 332, 336, 335), (332, 333, 337, 336), (333, 330, 334, 337), (334, 335, 339, 338), (335, 336, 340, 339), (336, 337, 341, 340), (337, 334, 338, 341), (338, 339, 13, 12), (339, 340, 14, 13), (340, 341, 15, 14), (341, 338, 12, 15), (345, 346, 347, 344), (353, 350, 351, 352), (343, 345, 344, 342), (355, 353, 352, 354), (357, 355, 354, 356), (350, 357, 356, 351), (349, 343, 342, 348), (346, 349, 348, 347), (359, 364, 365, 358), (364, 362, 363, 365), (362, 360, 361, 363), (360, 359, 358, 361), (367, 372, 373, 366), (372, 370, 371, 373), (370, 368, 369, 371), (368, 367, 366, 369), (194, 195, 345, 343)])
me_cube_002.polygons.foreach_set('use_smooth', [True] * 377)
me_cube_002.materials.append(mat_material_001)
me_cube_002.update()

# ---- objects
ob_light = bpy.data.objects.new('Light', light_light)
ob_camera = bpy.data.objects.new('Camera', cam_camera)
ob_sofa_chair_001 = bpy.data.objects.new('Sofa Chair.001', me_cube)
ob_sofa_chair_002 = bpy.data.objects.new('Sofa Chair.002', me_cube_001)
ob_sofa_chair_003 = bpy.data.objects.new('Sofa Chair.003', me_cube_002)

# ---- transforms, parenting, visibility, modifiers, constraints
ob_light.location = (4.076, 1.005, 5.904)
ob_light.rotation_euler = (0.6503, 0.05522, 1.866)
ob_light.lock_rotations_4d = False
ob_light.empty_display_type = 'ARROWS'
ob_light.color = (0.0, 0.0, 0.0, 0.0)
ob_light.lineart.crease_threshold = 0.0
ob_camera.location = (7.359, -6.926, 4.958)
ob_camera.rotation_euler = (1.109, 0.0, 0.8149)
ob_camera.lock_rotations_4d = False
ob_camera.empty_display_type = 'ARROWS'
ob_camera.color = (0.0, 0.0, 0.0, 0.0)
ob_camera.display_type = 'WIRE'
ob_camera.lineart.crease_threshold = 0.0
ob_sofa_chair_001.location = (0.0, 0.0, 0.0)
ob_sofa_chair_001.lock_rotations_4d = False
ob_sofa_chair_001.empty_display_type = 'ARROWS'
ob_sofa_chair_001.lineart.crease_threshold = 0.0
_m = ob_sofa_chair_001.modifiers.new('Subdivision', 'SUBSURF')
_m.levels = 3
_m.render_levels = 3
_m = ob_sofa_chair_001.modifiers.new('Auto Smooth', 'NODES')
_m.node_group = ng_auto_smooth
_gi = [s.identifier for s in ng_auto_smooth.interface.items_tree if s.item_type == 'SOCKET' and s.in_out == 'INPUT']
_m[_gi[1]] = 0.5236  # Angle
ob_sofa_chair_002.location = (0.0, 0.0, 0.0)
_m = ob_sofa_chair_002.modifiers.new('Subdivision', 'SUBSURF')
_m.levels = 3
_m.render_levels = 3
ob_sofa_chair_003.location = (0.0, 0.0, 0.0)
_m = ob_sofa_chair_003.modifiers.new('Subdivision', 'SUBSURF')
_m.levels = 3
_m.render_levels = 3
_m = ob_sofa_chair_003.modifiers.new('Auto Smooth', 'NODES')
_m.node_group = ng_auto_smooth
_gi = [s.identifier for s in ng_auto_smooth.interface.items_tree if s.item_type == 'SOCKET' and s.in_out == 'INPUT']
_m[_gi[1]] = 0.5236  # Angle

# ---- collection membership
col_collection.objects.link(ob_light)
col_collection.objects.link(ob_camera)
col_sofa_chair.objects.link(ob_sofa_chair_001)
col_sofa_chair.objects.link(ob_sofa_chair_002)
col_sofa_chair.objects.link(ob_sofa_chair_003)

# ---- scene / render settings (as saved in the file)
scene.camera = ob_camera
scene.frame_start = 1; scene.frame_end = 250; scene.frame_set(1)
scene.render.engine = 'BLENDER_EEVEE_NEXT'
scene.cycles.sampling_pattern = 'TABULATED_SOBOL'
scene.eevee.use_gtao = True
scene.view_settings.look = 'Very High Contrast'
scene.view_settings.view_transform = 'Filmic'
bpy.context.view_layer.update()
